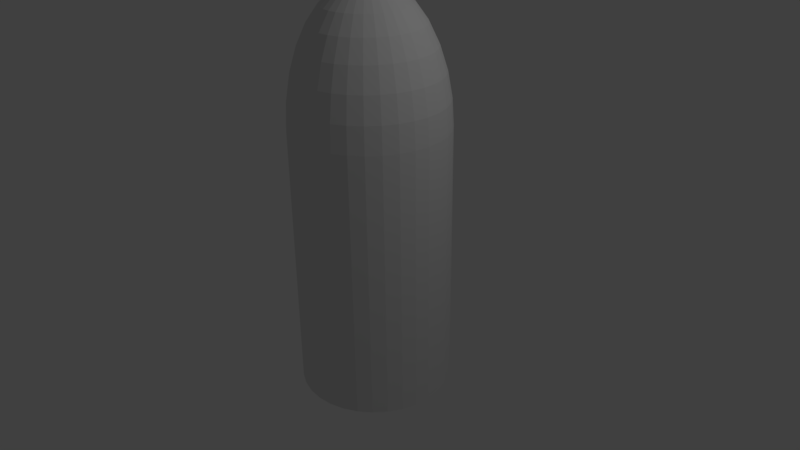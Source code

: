 # Source: Rocket.blend  (saved by Blender 2.77.0; exported with 4.5.12 LTS)
import bpy
from mathutils import Matrix  # noqa: F401  (used for matrix-valued properties, if any)

bpy.ops.wm.read_factory_settings(use_empty=True)
scene = bpy.context.scene
scene.name = 'Scene'

# ---- collections
col_collection_1 = bpy.data.collections.new('Collection 1'); scene.collection.children.link(col_collection_1)

# ---- world
world_world = bpy.data.worlds.new('World'); scene.world = world_world
world_world.color = (0.05088, 0.05088, 0.05088)
world_world.use_sun_shadow = False
world_world.sun_shadow_jitter_overblur = 0.0
world_world.cycles.sampling_method = 'MANUAL'

# ---- cameras
cam_camera = bpy.data.cameras.new('Camera')
cam_camera.clip_end = 100.0
cam_camera.lens = 35.0
cam_camera.sensor_width = 32.0
cam_camera.sensor_height = 18.0
cam_camera.ortho_scale = 7.314
cam_camera.dof.focus_distance = 0.0
cam_camera.dof.aperture_fstop = 128.0

# ---- lights
light_lamp = bpy.data.lights.new('Lamp', 'POINT')
light_lamp.transmission_factor = 0.0
light_lamp.cutoff_distance = 30.0
light_lamp.energy = 100.0
light_lamp.shadow_buffer_clip_start = 1.001
light_lamp.shadow_soft_size = 0.1
light_lamp.shadow_maximum_resolution = 0.006
light_lamp.use_absolute_resolution = True

# ---- meshes
me_cylinder = bpy.data.meshes.new('Cylinder')
me_cylinder.from_pydata([(-0.1951, 0.0, 1.982), (-0.3827, 0.0, 1.925), (-0.5556, 0.0, 1.832), (-0.7071, 0.0, 1.708), (-0.8315, 0.0, 1.556), (-0.9239, 0.0, 1.384), (-0.9808, 0.0, 1.196), (-1.0, 0.0, 1.001), (-0.9808, 0.0, 0.8058), (-0.9239, 0.0, 0.6182), (-0.8315, 0.0, 0.4453), (-0.7071, 0.0, 0.2938), (-0.5556, 0.0, 0.1694), (-0.3827, 0.0, 0.07698), (-0.1951, 0.0, 0.02008), (-0.1913, 0.03806, 1.982), (-0.3753, 0.07466, 1.925), (-0.5449, 0.1084, 1.832), (-0.6935, 0.1379, 1.708), (-0.8155, 0.1622, 1.556), (-0.9061, 0.1802, 1.384), (-0.9619, 0.1913, 1.196), (-0.9808, 0.1951, 1.001), (-0.9619, 0.1913, 0.8058), (-0.9061, 0.1802, 0.6182), (-0.8155, 0.1622, 0.4453), (-0.6935, 0.1379, 0.2938), (-0.5449, 0.1084, 0.1694), (-0.3753, 0.07466, 0.07698), (-0.1913, 0.03806, 0.02008), (-0.1802, 0.07466, 1.982), (-0.3536, 0.1464, 1.925), (-0.5133, 0.2126, 1.832), (-0.6533, 0.2706, 1.708), (-0.7682, 0.3182, 1.556), (-0.8536, 0.3536, 1.384), (-0.9061, 0.3753, 1.196), (-0.9239, 0.3827, 1.001), (-0.9061, 0.3753, 0.8058), (-0.8536, 0.3536, 0.6182), (-0.7682, 0.3182, 0.4453), (-0.6533, 0.2706, 0.2938), (-0.5133, 0.2126, 0.1694), (-0.3536, 0.1464, 0.07698), (-0.1802, 0.07466, 0.02008), (-0.1622, 0.1084, 1.982), (-0.3182, 0.2126, 1.925), (-0.4619, 0.3087, 1.832), (-0.5879, 0.3928, 1.708), (-0.6913, 0.4619, 1.556), (-0.7682, 0.5133, 1.384), (-0.8155, 0.5449, 1.196), (-0.8315, 0.5556, 1.001), (-0.8155, 0.5449, 0.8058), (-0.7682, 0.5133, 0.6182), (-0.6913, 0.4619, 0.4453), (-0.5879, 0.3928, 0.2938), (-0.4619, 0.3087, 0.1694), (-0.3182, 0.2126, 0.07698), (-0.1622, 0.1084, 0.02008), (-0.1379, 0.1379, 1.982), (-0.2706, 0.2706, 1.925), (-0.3928, 0.3928, 1.832), (-0.5, 0.5, 1.708), (-0.5879, 0.5879, 1.556), (-0.6533, 0.6533, 1.384), (-0.6935, 0.6935, 1.196), (-0.7071, 0.7071, 1.001), (-0.6935, 0.6935, 0.8058), (-0.6533, 0.6533, 0.6182), (-0.5879, 0.5879, 0.4453), (-0.5, 0.5, 0.2938), (-0.3928, 0.3928, 0.1694), (-0.2706, 0.2706, 0.07698), (-0.1379, 0.1379, 0.02008), (-0.1084, 0.1622, 1.982), (-0.2126, 0.3182, 1.925), (-0.3087, 0.4619, 1.832), (-0.3928, 0.5879, 1.708), (-0.4619, 0.6913, 1.556), (-0.5133, 0.7682, 1.384), (-0.5449, 0.8155, 1.196), (-0.5556, 0.8315, 1.001), (-0.5449, 0.8155, 0.8058), (-0.5133, 0.7682, 0.6182), (-0.4619, 0.6913, 0.4453), (-0.3928, 0.5879, 0.2938), (-0.3087, 0.4619, 0.1694), (-0.2126, 0.3182, 0.07698), (-0.1084, 0.1622, 0.02008), (-0.07466, 0.1802, 1.982), (-0.1464, 0.3536, 1.925), (-0.2126, 0.5133, 1.832), (-0.2706, 0.6533, 1.708), (-0.3182, 0.7682, 1.556), (-0.3536, 0.8536, 1.384), (-0.3753, 0.9061, 1.196), (-0.3827, 0.9239, 1.001), (-0.3753, 0.9061, 0.8058), (-0.3536, 0.8536, 0.6182), (-0.3182, 0.7682, 0.4453), (-0.2706, 0.6533, 0.2938), (-0.2126, 0.5133, 0.1694), (-0.1464, 0.3536, 0.07698), (-0.07466, 0.1802, 0.02008), (-0.03806, 0.1913, 1.982), (-0.07466, 0.3753, 1.925), (-0.1084, 0.5449, 1.832), (-0.1379, 0.6935, 1.708), (-0.1622, 0.8155, 1.556), (-0.1802, 0.9061, 1.384), (-0.1913, 0.9619, 1.196), (-0.1951, 0.9808, 1.001), (-0.1913, 0.9619, 0.8058), (-0.1802, 0.9061, 0.6182), (-0.1622, 0.8155, 0.4453), (-0.1379, 0.6935, 0.2938), (-0.1084, 0.5449, 0.1694), (-0.07466, 0.3753, 0.07698), (-0.03806, 0.1913, 0.02008), (3.266e-07, 0.1951, 1.982), (3.192e-07, 0.3827, 1.925), (3.117e-07, 0.5556, 1.832), (3.192e-07, 0.7071, 1.708), (3.341e-07, 0.8315, 1.556), (2.745e-07, 0.9239, 1.384), (3.937e-07, 0.9808, 1.196), (3.788e-07, 1.0, 1.001), (3.937e-07, 0.9808, 0.8058), (2.298e-07, 0.9239, 0.6182), (3.341e-07, 0.8315, 0.4453), (3.192e-07, 0.7071, 0.2938), (3.415e-07, 0.5556, 0.1694), (3.043e-07, 0.3827, 0.07698), (3.08e-07, 0.1951, 0.02008), (0.03806, 0.1913, 1.982), (0.07466, 0.3753, 1.925), (0.1084, 0.5449, 1.832), (0.138, 0.6935, 1.708), (0.1622, 0.8155, 1.556), (0.1802, 0.9061, 1.384), (0.1913, 0.9619, 1.196), (0.1951, 0.9808, 1.001), (0.1913, 0.9619, 0.8058), (0.1802, 0.9061, 0.6182), (0.1622, 0.8155, 0.4453), (0.138, 0.6935, 0.2938), (0.1084, 0.5449, 0.1694), (0.07466, 0.3753, 0.07698), (0.03806, 0.1913, 0.02008), (0.07466, 0.1802, 1.982), (0.1464, 0.3536, 1.925), (0.2126, 0.5133, 1.832), (0.2706, 0.6533, 1.708), (0.3182, 0.7682, 1.556), (0.3536, 0.8536, 1.384), (0.3753, 0.9061, 1.196), (0.3827, 0.9239, 1.001), (0.3753, 0.9061, 0.8058), (0.3536, 0.8536, 0.6182), (0.3182, 0.7682, 0.4453), (0.2706, 0.6533, 0.2938), (0.2126, 0.5133, 0.1694), (0.1464, 0.3536, 0.07698), (0.07466, 0.1802, 0.02008), (0.1084, 0.1622, 1.982), (0.2126, 0.3182, 1.925), (0.3087, 0.4619, 1.832), (0.3928, 0.5879, 1.708), (0.4619, 0.6913, 1.556), (0.5133, 0.7682, 1.384), (0.5449, 0.8155, 1.196), (0.5556, 0.8315, 1.001), (0.5449, 0.8155, 0.8058), (0.5133, 0.7682, 0.6182), (0.4619, 0.6913, 0.4453), (0.3928, 0.5879, 0.2938), (0.3087, 0.4619, 0.1694), (0.2126, 0.3182, 0.07698), (0.1084, 0.1622, 0.02008), (0.138, 0.1379, 1.982), (0.2706, 0.2706, 1.925), (0.3928, 0.3928, 1.832), (0.5, 0.5, 1.708), (0.5879, 0.5879, 1.556), (0.6533, 0.6533, 1.384), (0.6935, 0.6935, 1.196), (0.7071, 0.7071, 1.001), (0.6935, 0.6935, 0.8058), (0.6533, 0.6533, 0.6182), (0.5879, 0.5879, 0.4453), (0.5, 0.5, 0.2938), (0.3928, 0.3928, 0.1694), (0.2706, 0.2706, 0.07698), (0.138, 0.1379, 0.02008), (0.1622, 0.1084, 1.982), (0.3182, 0.2126, 1.925), (0.4619, 0.3087, 1.832), (0.5879, 0.3928, 1.708), (0.6913, 0.4619, 1.556), (0.7682, 0.5133, 1.384), (0.8155, 0.5449, 1.196), (0.8315, 0.5556, 1.001), (0.8155, 0.5449, 0.8058), (0.7682, 0.5133, 0.6182), (0.6913, 0.4619, 0.4453), (0.5879, 0.3928, 0.2938), (0.4619, 0.3087, 0.1694), (0.3182, 0.2126, 0.07698), (0.1622, 0.1084, 0.02008), (0.1802, 0.07466, 1.982), (0.3536, 0.1464, 1.925), (0.5133, 0.2126, 1.832), (0.6533, 0.2706, 1.708), (0.7682, 0.3182, 1.556), (0.8536, 0.3536, 1.384), (0.9061, 0.3753, 1.196), (0.9239, 0.3827, 1.001), (0.9061, 0.3753, 0.8058), (0.8536, 0.3536, 0.6182), (0.7682, 0.3182, 0.4453), (0.6533, 0.2706, 0.2938), (0.5133, 0.2126, 0.1694), (0.3536, 0.1464, 0.07698), (0.1802, 0.07466, 0.02008), (0.1913, 0.03806, 1.982), (0.3753, 0.07466, 1.925), (0.5449, 0.1084, 1.832), (0.6935, 0.1379, 1.708), (0.8155, 0.1622, 1.556), (0.9061, 0.1802, 1.384), (0.9619, 0.1913, 1.196), (0.9808, 0.1951, 1.001), (0.9619, 0.1913, 0.8058), (0.9061, 0.1802, 0.6182), (0.8155, 0.1622, 0.4453), (0.6935, 0.1379, 0.2938), (0.5449, 0.1084, 0.1694), (0.3753, 0.07466, 0.07698), (0.1913, 0.03806, 0.02008), (0.1951, -7.212e-09, 1.982), (0.3827, 4.122e-08, 1.925), (0.5556, 2.632e-08, 1.832), (0.7071, -2.584e-08, 1.708), (0.8315, -8.544e-08, 1.556), (0.9239, 6.357e-08, 1.384), (0.9808, -8.544e-08, 1.196), (1.0, -1.003e-07, 1.001), (0.9808, -8.544e-08, 0.8058), (0.9239, 6.357e-08, 0.6182), (0.8315, -8.544e-08, 0.4453), (0.7071, -2.584e-08, 0.2938), (0.5556, -1.094e-08, 0.1694), (0.3827, 3.964e-09, 0.07698), (0.1951, 3.964e-09, 0.02008), (0.1913, -0.03806, 1.982), (0.3753, -0.07466, 1.925), (0.5449, -0.1084, 1.832), (0.6935, -0.1379, 1.708), (0.8155, -0.1622, 1.556), (0.9061, -0.1802, 1.384), (0.9619, -0.1913, 1.196), (0.9808, -0.1951, 1.001), (0.9619, -0.1913, 0.8058), (0.9061, -0.1802, 0.6182), (0.8155, -0.1622, 0.4453), (0.6935, -0.1379, 0.2938), (0.5449, -0.1084, 0.1694), (0.3753, -0.07466, 0.07698), (0.1913, -0.03806, 0.02008), (0.1802, -0.07466, 1.982), (0.3536, -0.1464, 1.925), (0.5133, -0.2126, 1.832), (0.6533, -0.2706, 1.708), (0.7682, -0.3182, 1.556), (0.8536, -0.3536, 1.384), (0.9061, -0.3753, 1.196), (0.9239, -0.3827, 1.001), (0.9061, -0.3753, 0.8058), (0.8536, -0.3536, 0.6182), (0.7682, -0.3182, 0.4453), (0.6533, -0.2706, 0.2938), (0.5133, -0.2126, 0.1694), (0.3536, -0.1464, 0.07698), (0.1802, -0.07466, 0.02008), (0.1622, -0.1084, 1.982), (0.3182, -0.2126, 1.925), (0.4619, -0.3087, 1.832), (0.5879, -0.3928, 1.708), (0.6913, -0.4619, 1.556), (0.7682, -0.5133, 1.384), (0.8155, -0.5449, 1.196), (0.8315, -0.5556, 1.001), (0.8155, -0.5449, 0.8058), (0.7682, -0.5133, 0.6182), (0.6913, -0.4619, 0.4453), (0.5879, -0.3928, 0.2938), (0.4619, -0.3087, 0.1694), (0.3182, -0.2126, 0.07698), (0.1622, -0.1084, 0.02008), (0.138, -0.1379, 1.982), (0.2706, -0.2706, 1.925), (0.3928, -0.3928, 1.832), (0.5, -0.5, 1.708), (0.5879, -0.5879, 1.556), (0.6533, -0.6533, 1.384), (0.6935, -0.6935, 1.196), (0.7071, -0.7071, 1.001), (0.6935, -0.6935, 0.8058), (0.6533, -0.6533, 0.6182), (0.5879, -0.5879, 0.4453), (0.5, -0.5, 0.2938), (0.3928, -0.3928, 0.1694), (0.2706, -0.2706, 0.07698), (0.1379, -0.1379, 0.02008), (0.1084, -0.1622, 1.982), (0.2126, -0.3182, 1.925), (0.3087, -0.4619, 1.832), (0.3928, -0.5879, 1.708), (0.4619, -0.6913, 1.556), (0.5133, -0.7682, 1.384), (0.5449, -0.8155, 1.196), (0.5556, -0.8315, 1.001), (0.5449, -0.8155, 0.8058), (0.5133, -0.7682, 0.6182), (0.4619, -0.6913, 0.4453), (0.3928, -0.5879, 0.2938), (0.3087, -0.4619, 0.1694), (0.2126, -0.3182, 0.07698), (0.1084, -0.1622, 0.02008), (3.258e-07, 0.0, 0.0008639), (0.07466, -0.1802, 1.982), (0.1464, -0.3536, 1.925), (0.2126, -0.5133, 1.832), (0.2706, -0.6533, 1.708), (0.3182, -0.7682, 1.556), (0.3536, -0.8536, 1.384), (0.3753, -0.9061, 1.196), (0.3827, -0.9239, 1.001), (0.3753, -0.9061, 0.8058), (0.3536, -0.8536, 0.6182), (0.3182, -0.7682, 0.4453), (0.2706, -0.6533, 0.2938), (0.2126, -0.5133, 0.1694), (0.1464, -0.3536, 0.07698), (0.07466, -0.1802, 0.02008), (0.03806, -0.1913, 1.982), (0.07466, -0.3753, 1.925), (0.1084, -0.5449, 1.832), (0.1379, -0.6935, 1.708), (0.1622, -0.8155, 1.556), (0.1802, -0.9061, 1.384), (0.1913, -0.9619, 1.196), (0.1951, -0.9808, 1.001), (0.1913, -0.9619, 0.8058), (0.1802, -0.9061, 0.6182), (0.1622, -0.8155, 0.4453), (0.1379, -0.6935, 0.2938), (0.1084, -0.5449, 0.1694), (0.07466, -0.3753, 0.07698), (0.03806, -0.1913, 0.02008), (3.117e-07, -0.1951, 1.982), (2.819e-07, -0.3827, 1.925), (2.819e-07, -0.5556, 1.832), (1.851e-07, -0.7071, 1.708), (1.404e-07, -0.8315, 1.556), (3.192e-07, -0.9239, 1.384), (9.567e-08, -0.9808, 1.196), (1.404e-07, -1.0, 1.001), (9.567e-08, -0.9808, 0.8058), (3.192e-07, -0.9239, 0.6182), (1.404e-07, -0.8315, 0.4453), (1.851e-07, -0.7071, 0.2938), (2.596e-07, -0.5556, 0.1694), (2.521e-07, -0.3827, 0.07698), (3.155e-07, -0.1951, 0.02008), (-0.03806, -0.1913, 1.982), (-0.07466, -0.3753, 1.925), (-0.1084, -0.5449, 1.832), (-0.1379, -0.6935, 1.708), (-0.1622, -0.8155, 1.556), (-0.1802, -0.9061, 1.384), (-0.1913, -0.9619, 1.196), (-0.1951, -0.9808, 1.001), (-0.1913, -0.9619, 0.8058), (-0.1802, -0.9061, 0.6182), (-0.1622, -0.8155, 0.4453), (-0.1379, -0.6935, 0.2938), (-0.1084, -0.5449, 0.1694), (-0.07466, -0.3753, 0.07698), (-0.03806, -0.1913, 0.02008), (-0.07466, -0.1802, 1.982), (-0.1464, -0.3536, 1.925), (-0.2126, -0.5133, 1.832), (-0.2706, -0.6533, 1.708), (-0.3182, -0.7682, 1.556), (-0.3536, -0.8536, 1.384), (-0.3753, -0.9061, 1.196), (-0.3827, -0.9239, 1.001), (-0.3753, -0.9061, 0.8058), (-0.3536, -0.8536, 0.6182), (-0.3182, -0.7682, 0.4453), (-0.2706, -0.6533, 0.2938), (-0.2126, -0.5133, 0.1694), (-0.1464, -0.3536, 0.07698), (-0.07466, -0.1802, 0.02008), (-0.1084, -0.1622, 1.982), (-0.2126, -0.3182, 1.925), (-0.3087, -0.4619, 1.832), (-0.3928, -0.5879, 1.708), (-0.4619, -0.6913, 1.556), (-0.5133, -0.7682, 1.384), (-0.5449, -0.8155, 1.196), (-0.5556, -0.8315, 1.001), (-0.5449, -0.8155, 0.8058), (-0.5133, -0.7682, 0.6182), (-0.4619, -0.6913, 0.4453), (-0.3928, -0.5879, 0.2938), (-0.3087, -0.4619, 0.1694), (-0.2126, -0.3182, 0.07698), (-0.1084, -0.1622, 0.02008), (-0.1379, -0.1379, 1.982), (-0.2706, -0.2706, 1.925), (-0.3928, -0.3928, 1.832), (-0.5, -0.5, 1.708), (-0.5879, -0.5879, 1.556), (-0.6533, -0.6533, 1.384), (-0.6935, -0.6935, 1.196), (-0.7071, -0.7071, 1.001), (-0.6935, -0.6935, 0.8058), (-0.6533, -0.6533, 0.6182), (-0.5879, -0.5879, 0.4453), (-0.5, -0.5, 0.2938), (-0.3928, -0.3928, 0.1694), (-0.2706, -0.2706, 0.07698), (-0.1379, -0.1379, 0.02008), (-0.1622, -0.1084, 1.982), (-0.3182, -0.2126, 1.925), (-0.4619, -0.3087, 1.832), (-0.5879, -0.3928, 1.708), (-0.6913, -0.4619, 1.556), (-0.7682, -0.5133, 1.384), (-0.8155, -0.5449, 1.196), (-0.8315, -0.5556, 1.001), (-0.8155, -0.5449, 0.8058), (-0.7682, -0.5133, 0.6182), (-0.6913, -0.4619, 0.4453), (-0.5879, -0.3928, 0.2938), (-0.4619, -0.3087, 0.1694), (-0.3182, -0.2126, 0.07698), (-0.1622, -0.1084, 0.02008), (2.48e-08, -1.247e-07, 2.001), (-0.1802, -0.07466, 1.982), (-0.3536, -0.1464, 1.925), (-0.5133, -0.2126, 1.832), (-0.6533, -0.2706, 1.708), (-0.7682, -0.3182, 1.556), (-0.8536, -0.3536, 1.384), (-0.9061, -0.3753, 1.196), (-0.9239, -0.3827, 1.001), (-0.9061, -0.3753, 0.8058), (-0.8536, -0.3536, 0.6182), (-0.7682, -0.3182, 0.4453), (-0.6533, -0.2706, 0.2938), (-0.5133, -0.2126, 0.1694), (-0.3536, -0.1464, 0.07698), (-0.1802, -0.07466, 0.02008), (-0.1913, -0.03806, 1.982), (-0.3753, -0.07466, 1.925), (-0.5449, -0.1084, 1.832), (-0.6935, -0.1379, 1.708), (-0.8155, -0.1622, 1.556), (-0.9061, -0.1802, 1.384), (-0.9619, -0.1913, 1.196), (-0.9808, -0.1951, 1.001), (-0.9619, -0.1913, 0.8058), (-0.9061, -0.1802, 0.6182), (-0.8155, -0.1622, 0.4453), (-0.6935, -0.1379, 0.2938), (-0.5449, -0.1084, 0.1694), (-0.3753, -0.07466, 0.07698), (-0.1913, -0.03806, 0.02008), (0.0, 1.0, -1.0), (0.0, 1.0, 1.0), (0.1951, 0.9808, -1.0), (0.1951, 0.9808, 1.0), (0.3827, 0.9239, -1.0), (0.3827, 0.9239, 1.0), (0.5556, 0.8315, -1.0), (0.5556, 0.8315, 1.0), (0.7071, 0.7071, -1.0), (0.7071, 0.7071, 1.0), (0.8315, 0.5556, -1.0), (0.8315, 0.5556, 1.0), (0.9239, 0.3827, -1.0), (0.9239, 0.3827, 1.0), (0.9808, 0.1951, -1.0), (0.9808, 0.1951, 1.0), (1.0, 7.55e-08, -1.0), (1.0, 7.55e-08, 1.0), (0.9808, -0.1951, -1.0), (0.9808, -0.1951, 1.0), (0.9239, -0.3827, -1.0), (0.9239, -0.3827, 1.0), (0.8315, -0.5556, -1.0), (0.8315, -0.5556, 1.0), (0.7071, -0.7071, -1.0), (0.7071, -0.7071, 1.0), (0.5556, -0.8315, -1.0), (0.5556, -0.8315, 1.0), (0.3827, -0.9239, -1.0), (0.3827, -0.9239, 1.0), (0.1951, -0.9808, -1.0), (0.1951, -0.9808, 1.0), (-3.258e-07, -1.0, -1.0), (-3.258e-07, -1.0, 1.0), (-0.1951, -0.9808, -1.0), (-0.1951, -0.9808, 1.0), (-0.3827, -0.9239, -1.0), (-0.3827, -0.9239, 1.0), (-0.5556, -0.8315, -1.0), (-0.5556, -0.8315, 1.0), (-0.7071, -0.7071, -1.0), (-0.7071, -0.7071, 1.0), (-0.8315, -0.5556, -1.0), (-0.8315, -0.5556, 1.0), (-0.9239, -0.3827, -1.0), (-0.9239, -0.3827, 1.0), (-0.9808, -0.1951, -1.0), (-0.9808, -0.1951, 1.0), (-1.0, 9.656e-07, -1.0), (-1.0, 9.656e-07, 1.0), (-0.9808, 0.1951, -1.0), (-0.9808, 0.1951, 1.0), (-0.9239, 0.3827, -1.0), (-0.9239, 0.3827, 1.0), (-0.8315, 0.5556, -1.0), (-0.8315, 0.5556, 1.0), (-0.7071, 0.7071, -1.0), (-0.7071, 0.7071, 1.0), (-0.5556, 0.8315, -1.0), (-0.5556, 0.8315, 1.0), (-0.3827, 0.9239, -1.0), (-0.3827, 0.9239, 1.0), (-0.1951, 0.9808, -1.0), (-0.1951, 0.9808, 1.0)], [], [(2, 1, 16, 17), (10, 9, 24, 25), (3, 2, 17, 18), (11, 10, 25, 26), (4, 3, 18, 19), (12, 11, 26, 27), (5, 4, 19, 20), (13, 12, 27, 28), (6, 5, 20, 21), (14, 13, 28, 29), (7, 6, 21, 22), (0, 451, 15), (330, 14, 29), (8, 7, 22, 23), (1, 0, 15, 16), (9, 8, 23, 24), (23, 22, 37, 38), (16, 15, 30, 31), (24, 23, 38, 39), (17, 16, 31, 32), (25, 24, 39, 40), (18, 17, 32, 33), (26, 25, 40, 41), (19, 18, 33, 34), (27, 26, 41, 42), (20, 19, 34, 35), (28, 27, 42, 43), (21, 20, 35, 36), (29, 28, 43, 44), (22, 21, 36, 37), (15, 451, 30), (330, 29, 44), (42, 41, 56, 57), (35, 34, 49, 50), (43, 42, 57, 58), (36, 35, 50, 51), (44, 43, 58, 59), (37, 36, 51, 52), (30, 451, 45), (330, 44, 59), (38, 37, 52, 53), (31, 30, 45, 46), (39, 38, 53, 54), (32, 31, 46, 47), (40, 39, 54, 55), (33, 32, 47, 48), (41, 40, 55, 56), (34, 33, 48, 49), (54, 53, 68, 69), (47, 46, 61, 62), (55, 54, 69, 70), (48, 47, 62, 63), (56, 55, 70, 71), (49, 48, 63, 64), (57, 56, 71, 72), (50, 49, 64, 65), (58, 57, 72, 73), (51, 50, 65, 66), (59, 58, 73, 74), (52, 51, 66, 67), (45, 451, 60), (330, 59, 74), (53, 52, 67, 68), (46, 45, 60, 61), (73, 72, 87, 88), (66, 65, 80, 81), (74, 73, 88, 89), (67, 66, 81, 82), (60, 451, 75), (330, 74, 89), (68, 67, 82, 83), (61, 60, 75, 76), (69, 68, 83, 84), (62, 61, 76, 77), (70, 69, 84, 85), (63, 62, 77, 78), (71, 70, 85, 86), (64, 63, 78, 79), (72, 71, 86, 87), (65, 64, 79, 80), (77, 76, 91, 92), (85, 84, 99, 100), (78, 77, 92, 93), (86, 85, 100, 101), (79, 78, 93, 94), (87, 86, 101, 102), (80, 79, 94, 95), (88, 87, 102, 103), (81, 80, 95, 96), (89, 88, 103, 104), (82, 81, 96, 97), (75, 451, 90), (330, 89, 104), (83, 82, 97, 98), (76, 75, 90, 91), (84, 83, 98, 99), (96, 95, 110, 111), (104, 103, 118, 119), (97, 96, 111, 112), (90, 451, 105), (330, 104, 119), (98, 97, 112, 113), (91, 90, 105, 106), (99, 98, 113, 114), (92, 91, 106, 107), (100, 99, 114, 115), (93, 92, 107, 108), (101, 100, 115, 116), (94, 93, 108, 109), (102, 101, 116, 117), (95, 94, 109, 110), (103, 102, 117, 118), (115, 114, 129, 130), (108, 107, 122, 123), (116, 115, 130, 131), (109, 108, 123, 124), (117, 116, 131, 132), (110, 109, 124, 125), (118, 117, 132, 133), (111, 110, 125, 126), (119, 118, 133, 134), (112, 111, 126, 127), (105, 451, 120), (330, 119, 134), (113, 112, 127, 128), (106, 105, 120, 121), (114, 113, 128, 129), (107, 106, 121, 122), (134, 133, 148, 149), (127, 126, 141, 142), (120, 451, 135), (330, 134, 149), (128, 127, 142, 143), (121, 120, 135, 136), (129, 128, 143, 144), (122, 121, 136, 137), (130, 129, 144, 145), (123, 122, 137, 138), (131, 130, 145, 146), (124, 123, 138, 139), (132, 131, 146, 147), (125, 124, 139, 140), (133, 132, 147, 148), (126, 125, 140, 141), (138, 137, 152, 153), (146, 145, 160, 161), (139, 138, 153, 154), (147, 146, 161, 162), (140, 139, 154, 155), (148, 147, 162, 163), (141, 140, 155, 156), (149, 148, 163, 164), (142, 141, 156, 157), (135, 451, 150), (330, 149, 164), (143, 142, 157, 158), (136, 135, 150, 151), (144, 143, 158, 159), (137, 136, 151, 152), (145, 144, 159, 160), (157, 156, 171, 172), (150, 451, 165), (330, 164, 179), (158, 157, 172, 173), (151, 150, 165, 166), (159, 158, 173, 174), (152, 151, 166, 167), (160, 159, 174, 175), (153, 152, 167, 168), (161, 160, 175, 176), (154, 153, 168, 169), (162, 161, 176, 177), (155, 154, 169, 170), (163, 162, 177, 178), (156, 155, 170, 171), (164, 163, 178, 179), (176, 175, 190, 191), (169, 168, 183, 184), (177, 176, 191, 192), (170, 169, 184, 185), (178, 177, 192, 193), (171, 170, 185, 186), (179, 178, 193, 194), (172, 171, 186, 187), (165, 451, 180), (330, 179, 194), (173, 172, 187, 188), (166, 165, 180, 181), (174, 173, 188, 189), (167, 166, 181, 182), (175, 174, 189, 190), (168, 167, 182, 183), (330, 194, 209), (188, 187, 202, 203), (181, 180, 195, 196), (189, 188, 203, 204), (182, 181, 196, 197), (190, 189, 204, 205), (183, 182, 197, 198), (191, 190, 205, 206), (184, 183, 198, 199), (192, 191, 206, 207), (185, 184, 199, 200), (193, 192, 207, 208), (186, 185, 200, 201), (194, 193, 208, 209), (187, 186, 201, 202), (180, 451, 195), (207, 206, 221, 222), (200, 199, 214, 215), (208, 207, 222, 223), (201, 200, 215, 216), (209, 208, 223, 224), (202, 201, 216, 217), (195, 451, 210), (330, 209, 224), (203, 202, 217, 218), (196, 195, 210, 211), (204, 203, 218, 219), (197, 196, 211, 212), (205, 204, 219, 220), (198, 197, 212, 213), (206, 205, 220, 221), (199, 198, 213, 214), (211, 210, 225, 226), (219, 218, 233, 234), (212, 211, 226, 227), (220, 219, 234, 235), (213, 212, 227, 228), (221, 220, 235, 236), (214, 213, 228, 229), (222, 221, 236, 237), (215, 214, 229, 230), (223, 222, 237, 238), (216, 215, 230, 231), (224, 223, 238, 239), (217, 216, 231, 232), (210, 451, 225), (330, 224, 239), (218, 217, 232, 233), (230, 229, 244, 245), (238, 237, 252, 253), (231, 230, 245, 246), (239, 238, 253, 254), (232, 231, 246, 247), (225, 451, 240), (330, 239, 254), (233, 232, 247, 248), (226, 225, 240, 241), (234, 233, 248, 249), (227, 226, 241, 242), (235, 234, 249, 250), (228, 227, 242, 243), (236, 235, 250, 251), (229, 228, 243, 244), (237, 236, 251, 252), (249, 248, 263, 264), (242, 241, 256, 257), (250, 249, 264, 265), (243, 242, 257, 258), (251, 250, 265, 266), (244, 243, 258, 259), (252, 251, 266, 267), (245, 244, 259, 260), (253, 252, 267, 268), (246, 245, 260, 261), (254, 253, 268, 269), (247, 246, 261, 262), (240, 451, 255), (330, 254, 269), (248, 247, 262, 263), (241, 240, 255, 256), (268, 267, 282, 283), (261, 260, 275, 276), (269, 268, 283, 284), (262, 261, 276, 277), (255, 451, 270), (330, 269, 284), (263, 262, 277, 278), (256, 255, 270, 271), (264, 263, 278, 279), (257, 256, 271, 272), (265, 264, 279, 280), (258, 257, 272, 273), (266, 265, 280, 281), (259, 258, 273, 274), (267, 266, 281, 282), (260, 259, 274, 275), (272, 271, 286, 287), (280, 279, 294, 295), (273, 272, 287, 288), (281, 280, 295, 296), (274, 273, 288, 289), (282, 281, 296, 297), (275, 274, 289, 290), (283, 282, 297, 298), (276, 275, 290, 291), (284, 283, 298, 299), (277, 276, 291, 292), (270, 451, 285), (330, 284, 299), (278, 277, 292, 293), (271, 270, 285, 286), (279, 278, 293, 294), (291, 290, 305, 306), (299, 298, 313, 314), (292, 291, 306, 307), (285, 451, 300), (330, 299, 314), (293, 292, 307, 308), (286, 285, 300, 301), (294, 293, 308, 309), (287, 286, 301, 302), (295, 294, 309, 310), (288, 287, 302, 303), (296, 295, 310, 311), (289, 288, 303, 304), (297, 296, 311, 312), (290, 289, 304, 305), (298, 297, 312, 313), (310, 309, 324, 325), (303, 302, 317, 318), (311, 310, 325, 326), (304, 303, 318, 319), (312, 311, 326, 327), (305, 304, 319, 320), (313, 312, 327, 328), (306, 305, 320, 321), (314, 313, 328, 329), (307, 306, 321, 322), (300, 451, 315), (330, 314, 329), (308, 307, 322, 323), (301, 300, 315, 316), (309, 308, 323, 324), (302, 301, 316, 317), (329, 328, 344, 345), (322, 321, 337, 338), (315, 451, 331), (330, 329, 345), (323, 322, 338, 339), (316, 315, 331, 332), (324, 323, 339, 340), (317, 316, 332, 333), (325, 324, 340, 341), (318, 317, 333, 334), (326, 325, 341, 342), (319, 318, 334, 335), (327, 326, 342, 343), (320, 319, 335, 336), (328, 327, 343, 344), (321, 320, 336, 337), (342, 341, 356, 357), (335, 334, 349, 350), (343, 342, 357, 358), (336, 335, 350, 351), (344, 343, 358, 359), (337, 336, 351, 352), (345, 344, 359, 360), (338, 337, 352, 353), (331, 451, 346), (330, 345, 360), (339, 338, 353, 354), (332, 331, 346, 347), (340, 339, 354, 355), (333, 332, 347, 348), (341, 340, 355, 356), (334, 333, 348, 349), (346, 451, 361), (330, 360, 375), (354, 353, 368, 369), (347, 346, 361, 362), (355, 354, 369, 370), (348, 347, 362, 363), (356, 355, 370, 371), (349, 348, 363, 364), (357, 356, 371, 372), (350, 349, 364, 365), (358, 357, 372, 373), (351, 350, 365, 366), (359, 358, 373, 374), (352, 351, 366, 367), (360, 359, 374, 375), (353, 352, 367, 368), (365, 364, 379, 380), (373, 372, 387, 388), (366, 365, 380, 381), (374, 373, 388, 389), (367, 366, 381, 382), (375, 374, 389, 390), (368, 367, 382, 383), (361, 451, 376), (330, 375, 390), (369, 368, 383, 384), (362, 361, 376, 377), (370, 369, 384, 385), (363, 362, 377, 378), (371, 370, 385, 386), (364, 363, 378, 379), (372, 371, 386, 387), (384, 383, 398, 399), (377, 376, 391, 392), (385, 384, 399, 400), (378, 377, 392, 393), (386, 385, 400, 401), (379, 378, 393, 394), (387, 386, 401, 402), (380, 379, 394, 395), (388, 387, 402, 403), (381, 380, 395, 396), (389, 388, 403, 404), (382, 381, 396, 397), (390, 389, 404, 405), (383, 382, 397, 398), (376, 451, 391), (330, 390, 405), (403, 402, 417, 418), (396, 395, 410, 411), (404, 403, 418, 419), (397, 396, 411, 412), (405, 404, 419, 420), (398, 397, 412, 413), (391, 451, 406), (330, 405, 420), (399, 398, 413, 414), (392, 391, 406, 407), (400, 399, 414, 415), (393, 392, 407, 408), (401, 400, 415, 416), (394, 393, 408, 409), (402, 401, 416, 417), (395, 394, 409, 410), (407, 406, 421, 422), (415, 414, 429, 430), (408, 407, 422, 423), (416, 415, 430, 431), (409, 408, 423, 424), (417, 416, 431, 432), (410, 409, 424, 425), (418, 417, 432, 433), (411, 410, 425, 426), (419, 418, 433, 434), (412, 411, 426, 427), (420, 419, 434, 435), (413, 412, 427, 428), (406, 451, 421), (330, 420, 435), (414, 413, 428, 429), (426, 425, 440, 441), (434, 433, 448, 449), (427, 426, 441, 442), (435, 434, 449, 450), (428, 427, 442, 443), (421, 451, 436), (330, 435, 450), (429, 428, 443, 444), (422, 421, 436, 437), (430, 429, 444, 445), (423, 422, 437, 438), (431, 430, 445, 446), (424, 423, 438, 439), (432, 431, 446, 447), (425, 424, 439, 440), (433, 432, 447, 448), (445, 444, 460, 461), (438, 437, 453, 454), (446, 445, 461, 462), (439, 438, 454, 455), (447, 446, 462, 463), (440, 439, 455, 456), (448, 447, 463, 464), (441, 440, 456, 457), (449, 448, 464, 465), (442, 441, 457, 458), (450, 449, 465, 466), (443, 442, 458, 459), (436, 451, 452), (330, 450, 466), (444, 443, 459, 460), (437, 436, 452, 453), (465, 464, 479, 480), (458, 457, 472, 473), (466, 465, 480, 481), (459, 458, 473, 474), (452, 451, 467), (330, 466, 481), (460, 459, 474, 475), (453, 452, 467, 468), (461, 460, 475, 476), (454, 453, 468, 469), (462, 461, 476, 477), (455, 454, 469, 470), (463, 462, 477, 478), (456, 455, 470, 471), (464, 463, 478, 479), (457, 456, 471, 472), (477, 476, 9, 10), (470, 469, 2, 3), (478, 477, 10, 11), (471, 470, 3, 4), (479, 478, 11, 12), (472, 471, 4, 5), (480, 479, 12, 13), (473, 472, 5, 6), (481, 480, 13, 14), (474, 473, 6, 7), (467, 451, 0), (330, 481, 14), (475, 474, 7, 8), (468, 467, 0, 1), (476, 475, 8, 9), (469, 468, 1, 2), (482, 483, 485, 484), (484, 485, 487, 486), (486, 487, 489, 488), (488, 489, 491, 490), (490, 491, 493, 492), (492, 493, 495, 494), (494, 495, 497, 496), (496, 497, 499, 498), (498, 499, 501, 500), (500, 501, 503, 502), (502, 503, 505, 504), (504, 505, 507, 506), (506, 507, 509, 508), (508, 509, 511, 510), (510, 511, 513, 512), (512, 513, 515, 514), (514, 515, 517, 516), (516, 517, 519, 518), (518, 519, 521, 520), (520, 521, 523, 522), (522, 523, 525, 524), (524, 525, 527, 526), (526, 527, 529, 528), (528, 529, 531, 530), (530, 531, 533, 532), (532, 533, 535, 534), (534, 535, 537, 536), (536, 537, 539, 538), (538, 539, 541, 540), (540, 541, 543, 542), (485, 483, 545, 543, 541, 539, 537, 535, 533, 531, 529, 527, 525, 523, 521, 519, 517, 515, 513, 511, 509, 507, 505, 503, 501, 499, 497, 495, 493, 491, 489, 487), (542, 543, 545, 544), (544, 545, 483, 482), (482, 484, 486, 488, 490, 492, 494, 496, 498, 500, 502, 504, 506, 508, 510, 512, 514, 516, 518, 520, 522, 524, 526, 528, 530, 532, 534, 536, 538, 540, 542, 544)])
me_cylinder.use_remesh_preserve_volume = False
me_cylinder.use_remesh_preserve_attributes = False
me_cylinder.use_mirror_vertex_groups = False
me_cylinder.update()

# ---- objects
ob_cylinder = bpy.data.objects.new('Cylinder', me_cylinder)
ob_lamp = bpy.data.objects.new('Lamp', light_lamp)
ob_camera = bpy.data.objects.new('Camera', cam_camera)

# ---- transforms, parenting, visibility, modifiers, constraints
ob_cylinder.location = (0.0, 0.0, 0.0)
ob_cylinder.scale = (1.0, 1.0, 1.75)
ob_cylinder.lineart.crease_threshold = 0.0
ob_lamp.location = (4.076, 1.005, 5.904)
ob_lamp.rotation_euler = (0.6503, 0.05522, 1.866)
ob_lamp.lock_rotations_4d = False
ob_lamp.empty_display_type = 'ARROWS'
ob_lamp.color = (0.0, 0.0, 0.0, 0.0)
ob_lamp.lineart.crease_threshold = 0.0
ob_camera.location = (7.481, -6.508, 5.344)
ob_camera.rotation_euler = (1.109, 0.01082, 0.8149)
ob_camera.lock_rotations_4d = False
ob_camera.empty_display_type = 'ARROWS'
ob_camera.color = (0.0, 0.0, 0.0, 0.0)
ob_camera.display_type = 'WIRE'
ob_camera.lineart.crease_threshold = 0.0

# ---- collection membership
col_collection_1.objects.link(ob_cylinder)
col_collection_1.objects.link(ob_lamp)
col_collection_1.objects.link(ob_camera)

# ---- scene / render settings (as saved in the file)
scene.camera = ob_camera
scene.frame_start = 1; scene.frame_end = 250; scene.frame_set(1)
scene.render.engine = 'BLENDER_EEVEE_NEXT'
scene.render.resolution_percentage = 50
scene.render.dither_intensity = 0.0
scene.cycles.use_denoising = False
scene.cycles.samples = 128
scene.cycles.sampling_pattern = 'TABULATED_SOBOL'
scene.cycles.light_sampling_threshold = 0.0
scene.cycles.use_adaptive_sampling = False
scene.cycles.use_light_tree = False
scene.cycles.blur_glossy = 0.0
scene.cycles.sample_clamp_indirect = 0.0
scene.view_settings.view_transform = 'Standard'
bpy.context.view_layer.update()
